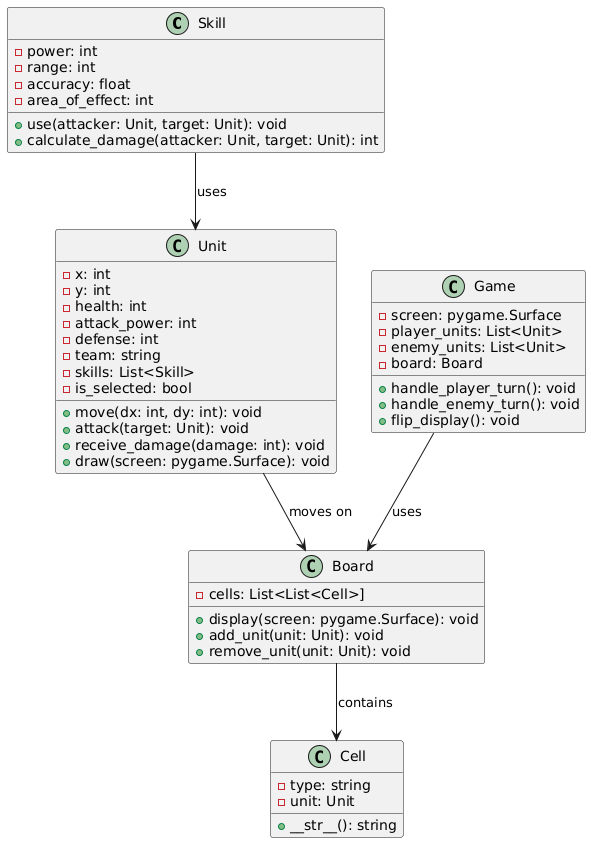

The diagram above was rendered by PlantUML. Its source (embedded in the PNG):
@startuml
class Skill {
  - power: int
  - range: int
  - accuracy: float
  - area_of_effect: int
  + use(attacker: Unit, target: Unit): void
  + calculate_damage(attacker: Unit, target: Unit): int
}

class Unit {
  - x: int
  - y: int
  - health: int
  - attack_power: int
  - defense: int
  - team: string
  - skills: List<Skill>
  - is_selected: bool
  + move(dx: int, dy: int): void
  + attack(target: Unit): void
  + receive_damage(damage: int): void
  + draw(screen: pygame.Surface): void
}

class Cell {
  - type: string
  - unit: Unit
  + __str__(): string
}

class Board {
  - cells: List<List<Cell>]
  + display(screen: pygame.Surface): void
  + add_unit(unit: Unit): void
  + remove_unit(unit: Unit): void
}

class Game {
  - screen: pygame.Surface
  - player_units: List<Unit>
  - enemy_units: List<Unit>
  - board: Board
  + handle_player_turn(): void
  + handle_enemy_turn(): void
  + flip_display(): void
}

Skill --> Unit : uses
Unit --> Board : moves on
Board --> Cell : contains
Game --> Board : uses
@enduml